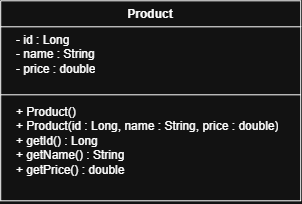

The diagram above was exported from draw.io. Its source (the exported page's mxGraphModel, read from the mxfile embedded in the PNG):
<mxGraphModel dx="818" dy="732" grid="1" gridSize="10" guides="1" tooltips="1" connect="1" arrows="1" fold="1" page="1" pageScale="1" pageWidth="850" pageHeight="1100" math="0" shadow="0">
  <root>
    <mxCell id="0" />
    <mxCell id="1" parent="0" />
    <mxCell id="Dy6mgqWEdXNXoW0RL6QL-1" parent="1" style="swimlane;fontStyle=1;align=center;verticalAlign=top;childLayout=stackLayout;horizontal=1;startSize=26;horizontalStack=0;resizeParent=1;resizeParentMax=0;resizeLast=0;collapsible=1;marginBottom=0;whiteSpace=wrap;html=1;" value="Product" vertex="1">
      <mxGeometry height="200" width="300" x="120" y="180" as="geometry" />
    </mxCell>
    <mxCell id="Dy6mgqWEdXNXoW0RL6QL-2" parent="Dy6mgqWEdXNXoW0RL6QL-1" style="text;strokeColor=none;fillColor=none;align=left;verticalAlign=top;spacingLeft=4;spacingRight=4;overflow=hidden;rotatable=0;points=[[0,0.5],[1,0.5]];portConstraint=eastwest;whiteSpace=wrap;html=1;" value="&lt;div&gt;&lt;div&gt;&amp;nbsp; &amp;nbsp;- id : Long&lt;/div&gt;&lt;div&gt;&amp;nbsp; &amp;nbsp;- name : String&lt;/div&gt;&lt;div&gt;&amp;nbsp; &amp;nbsp;- price : double&lt;/div&gt;&lt;/div&gt;" vertex="1">
      <mxGeometry height="64" width="300" y="26" as="geometry" />
    </mxCell>
    <mxCell id="Dy6mgqWEdXNXoW0RL6QL-3" parent="Dy6mgqWEdXNXoW0RL6QL-1" style="line;strokeWidth=1;fillColor=none;align=left;verticalAlign=middle;spacingTop=-1;spacingLeft=3;spacingRight=3;rotatable=0;labelPosition=right;points=[];portConstraint=eastwest;strokeColor=inherit;" value="" vertex="1">
      <mxGeometry height="8" width="300" y="90" as="geometry" />
    </mxCell>
    <mxCell id="Dy6mgqWEdXNXoW0RL6QL-4" parent="Dy6mgqWEdXNXoW0RL6QL-1" style="text;strokeColor=none;fillColor=none;align=left;verticalAlign=top;spacingLeft=4;spacingRight=4;overflow=hidden;rotatable=0;points=[[0,0.5],[1,0.5]];portConstraint=eastwest;whiteSpace=wrap;html=1;" value="&lt;div&gt;&amp;nbsp; &amp;nbsp;+ Product()&lt;/div&gt;&lt;div&gt;&amp;nbsp; &amp;nbsp;+ Product(id : Long, name : String, price : double)&lt;/div&gt;&lt;div&gt;&amp;nbsp; &amp;nbsp;+ getId() : Long&lt;/div&gt;&lt;div&gt;&amp;nbsp; &amp;nbsp;+ getName() : String&lt;/div&gt;&lt;div&gt;&amp;nbsp; &amp;nbsp;+ getPrice() : double&lt;/div&gt;" vertex="1">
      <mxGeometry height="102" width="300" y="98" as="geometry" />
    </mxCell>
  </root>
</mxGraphModel>